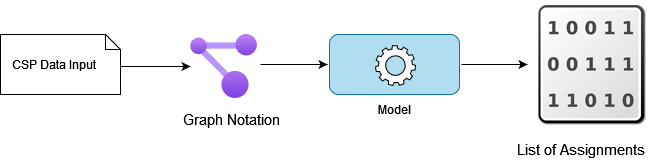

The diagram above was exported from draw.io. Its source (the exported page's mxGraphModel, read from the mxfile embedded in the PNG):
<mxGraphModel dx="1434" dy="782" grid="1" gridSize="10" guides="1" tooltips="1" connect="1" arrows="1" fold="1" page="1" pageScale="1" pageWidth="827" pageHeight="1169" math="0" shadow="0">
  <root>
    <mxCell id="0" />
    <mxCell id="1" parent="0" />
    <mxCell id="N0F3Qu9fh2me2n5WiO_M-13" value="" style="edgeStyle=orthogonalEdgeStyle;rounded=0;orthogonalLoop=1;jettySize=auto;html=1;" edge="1" parent="1" source="qwIS7GkwvTZac5mFCcsD-1" target="N0F3Qu9fh2me2n5WiO_M-10">
      <mxGeometry relative="1" as="geometry" />
    </mxCell>
    <mxCell id="qwIS7GkwvTZac5mFCcsD-1" value="" style="rounded=1;whiteSpace=wrap;html=1;strokeWidth=1;perimeterSpacing=2;fillColor=#b1ddf0;strokeColor=#10739e;" parent="1" vertex="1">
      <mxGeometry x="423" y="90" width="130" height="60" as="geometry" />
    </mxCell>
    <mxCell id="N0F3Qu9fh2me2n5WiO_M-4" value="" style="sketch=0;html=1;aspect=fixed;shadow=0;verticalAlign=top;labelPosition=center;verticalLabelPosition=bottom;shape=mxgraph.gcp2.gear;" vertex="1" parent="1">
      <mxGeometry x="469" y="101" width="40" height="40" as="geometry" />
    </mxCell>
    <mxCell id="N0F3Qu9fh2me2n5WiO_M-6" value="" style="image;aspect=fixed;html=1;points=[];align=center;fontSize=12;image=img/lib/azure2/management_governance/Resource_Graph_Explorer.svg;imageBackground=default;" vertex="1" parent="1">
      <mxGeometry x="284" y="90" width="67" height="64" as="geometry" />
    </mxCell>
    <mxCell id="N0F3Qu9fh2me2n5WiO_M-7" value="" style="endArrow=classic;html=1;rounded=0;entryX=0;entryY=0.5;entryDx=0;entryDy=0;" edge="1" parent="1" target="qwIS7GkwvTZac5mFCcsD-1">
      <mxGeometry width="50" height="50" relative="1" as="geometry">
        <mxPoint x="354" y="120" as="sourcePoint" />
        <mxPoint x="434" y="120" as="targetPoint" />
        <Array as="points">
          <mxPoint x="384" y="120" />
        </Array>
      </mxGeometry>
    </mxCell>
    <mxCell id="N0F3Qu9fh2me2n5WiO_M-12" value="" style="edgeStyle=orthogonalEdgeStyle;rounded=0;orthogonalLoop=1;jettySize=auto;html=1;" edge="1" parent="1" source="N0F3Qu9fh2me2n5WiO_M-9" target="N0F3Qu9fh2me2n5WiO_M-6">
      <mxGeometry relative="1" as="geometry">
        <Array as="points">
          <mxPoint x="264" y="122" />
          <mxPoint x="264" y="122" />
        </Array>
      </mxGeometry>
    </mxCell>
    <mxCell id="N0F3Qu9fh2me2n5WiO_M-9" value="CSP Data Input" style="shape=note;size=15;align=left;spacingLeft=10;html=1;whiteSpace=wrap;" vertex="1" parent="1">
      <mxGeometry x="94" y="90" width="120" height="60" as="geometry" />
    </mxCell>
    <mxCell id="N0F3Qu9fh2me2n5WiO_M-10" value="" style="shape=image;html=1;verticalAlign=top;verticalLabelPosition=bottom;labelBackgroundColor=#ffffff;imageAspect=0;aspect=fixed;image=https://cdn1.iconfinder.com/data/icons/nuvola2/128x128/mimetypes/binary.png" vertex="1" parent="1">
      <mxGeometry x="621" y="56" width="128" height="128" as="geometry" />
    </mxCell>
    <mxCell id="N0F3Qu9fh2me2n5WiO_M-14" value="&lt;div style=&quot;font-size: 13px;&quot;&gt;&lt;font style=&quot;font-size: 15px;&quot;&gt;Graph Notation&lt;/font&gt;&lt;/div&gt;" style="text;html=1;align=center;verticalAlign=middle;resizable=0;points=[];autosize=1;strokeColor=none;fillColor=none;" vertex="1" parent="1">
      <mxGeometry x="265" y="160" width="120" height="30" as="geometry" />
    </mxCell>
    <mxCell id="N0F3Qu9fh2me2n5WiO_M-15" value="&lt;font style=&quot;font-size: 15px;&quot;&gt;List of Assignments&lt;/font&gt;" style="text;html=1;align=center;verticalAlign=middle;resizable=0;points=[];autosize=1;strokeColor=none;fillColor=none;" vertex="1" parent="1">
      <mxGeometry x="599" y="190" width="150" height="30" as="geometry" />
    </mxCell>
    <mxCell id="N0F3Qu9fh2me2n5WiO_M-16" value="Model" style="text;html=1;align=center;verticalAlign=middle;resizable=0;points=[];autosize=1;strokeColor=none;fillColor=none;" vertex="1" parent="1">
      <mxGeometry x="458" y="150" width="60" height="30" as="geometry" />
    </mxCell>
  </root>
</mxGraphModel>